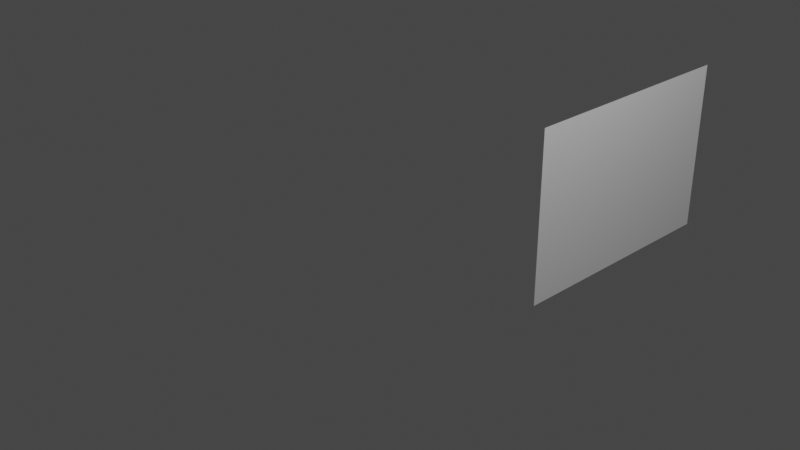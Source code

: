 # Source: facefillscript.blend  (saved by Blender 3.0.42; exported with 4.5.12 LTS)
import bpy
from mathutils import Matrix  # noqa: F401  (used for matrix-valued properties, if any)

bpy.ops.wm.read_factory_settings(use_empty=True)
scene = bpy.context.scene
scene.name = 'Scene'

# ---- collections
col_collection = bpy.data.collections.new('Collection'); scene.collection.children.link(col_collection)

# ---- materials (node trees are filled in below, after node groups)
mat_material = bpy.data.materials.new('Material')
mat_material.alpha_threshold = 0.0
mat_material.use_transparent_shadow = False
mat_material.line_color = (0.0, 0.0, 0.0, 1.0)

# ---- material node trees
mat_material.use_nodes = True; mat_material.node_tree.nodes.clear()
_N = mat_material.node_tree.nodes; _L = mat_material.node_tree.links
n0 = _N.new('ShaderNodeOutputMaterial'); n0.name = 'Material Output'; n0.location = (300, 300)
n1 = _N.new('ShaderNodeBsdfPrincipled'); n1.name = 'Principled BSDF'; n1.location = (10, 300)
n1.distribution = 'GGX'
n1.subsurface_method = 'RANDOM_WALK_SKIN'
n1.inputs[2].default_value = 0.4
n1.inputs[3].default_value = 1.45
n1.inputs[27].default_value = (0.0, 0.0, 0.0, 1.0)
n1.inputs[28].default_value = 1.0
_L.new(n1.outputs[0], n0.inputs[0])
n0.is_active_output = True

# ---- world
world_world = bpy.data.worlds.new('World'); scene.world = world_world
world_world.use_nodes = True; world_world.node_tree.nodes.clear()
_N = world_world.node_tree.nodes; _L = world_world.node_tree.links
n0 = _N.new('ShaderNodeOutputWorld'); n0.name = 'World Output'; n0.location = (300, 300)
n1 = _N.new('ShaderNodeBackground'); n1.name = 'Background'; n1.location = (10, 300)
n1.inputs[0].default_value = (0.05088, 0.05088, 0.05088, 1.0)
_L.new(n1.outputs[0], n0.inputs[0])
n0.is_active_output = True
world_world.color = (0.05088, 0.05088, 0.05088)
world_world.use_sun_shadow = False
world_world.sun_shadow_jitter_overblur = 0.0

# ---- cameras
cam_camera = bpy.data.cameras.new('Camera')
cam_camera.clip_end = 100.0
cam_camera.ortho_scale = 7.314

# ---- lights
light_light = bpy.data.lights.new('Light', 'POINT')
light_light.transmission_factor = 0.0
light_light.energy = 1000.0
light_light.shadow_soft_size = 0.1
light_light.shadow_maximum_resolution = 0.006
light_light.use_absolute_resolution = True

# ---- meshes
me_cube = bpy.data.meshes.new('Cube')
me_cube.from_pydata([(1.0, 1.0, 1.0), (1.0, 1.0, -1.0), (1.0, 3.097, -1.0), (1.0, 3.097, 1.0), (1.0, 2.476, 1.0), (1.0, 2.476, -1.0), (1.0, 1.711, -1.0), (1.0, 1.711, 1.0), (1.0, 3.825, -1.0), (1.0, 3.825, 1.0)], [], [(6, 7, 0, 1), (7, 6, 5, 4), (4, 5, 2, 3), (8, 9, 3, 2)])
_uv = me_cube.uv_layers.new(name='UVMap')
_uv.uv.foreach_set('vector', [0.0, 0.0, 0.0, 0.0, 0.0, 0.0, 0.0, 0.0, 0.0, 0.0, 0.0, 0.0, 0.0, 0.0, 0.0, 0.0, 0.0, 0.0, 0.0, 0.0, 0.0, 0.0, 0.0, 0.0, 0.0, 0.0, 0.0, 0.0, 0.0, 0.0, 0.0, 0.0])
me_cube.materials.append(mat_material)
me_cube.use_remesh_preserve_volume = False
me_cube.use_remesh_preserve_attributes = False
me_cube.use_mirror_vertex_groups = False
me_cube.update()
me_circle = bpy.data.meshes.new('Circle')
me_circle.from_pydata([(0.0, 1.0, 0.0), (-0.1951, 0.9808, 0.0), (-0.3827, 0.9239, 0.0), (-0.5556, 0.8315, 0.0), (-0.7071, 0.7071, 0.0), (-0.8315, 0.5556, 0.0), (-0.9239, 0.3827, 0.0), (-0.9808, 0.1951, 0.0), (-1.0, -4.371e-08, 0.0), (-0.9808, -0.1951, 0.0), (-0.9239, -0.3827, 0.0), (-0.8315, -0.5556, 0.0), (-0.7071, -0.7071, 0.0), (-0.5556, -0.8315, 0.0), (-0.3827, -0.9239, 0.0), (-0.1951, -0.9808, 0.0), (8.742e-08, -1.0, 0.0), (0.1951, -0.9808, 0.0), (0.3827, -0.9239, 0.0), (0.5556, -0.8315, 0.0), (0.7071, -0.7071, 0.0), (0.8315, -0.5556, 0.0), (0.9239, -0.3827, 0.0), (0.9808, -0.1951, 0.0), (1.0, 1.192e-08, 0.0), (0.9808, 0.1951, 0.0), (0.9239, 0.3827, 0.0), (0.8315, 0.5556, 0.0), (0.7071, 0.7071, 0.0), (0.5556, 0.8315, 0.0), (0.3827, 0.9239, 0.0), (0.1951, 0.9808, 0.0), (0.0, 1.811, 0.0), (-0.3533, 1.776, 0.0), (-0.6931, 1.673, 0.0), (-1.006, 1.506, 0.0), (-1.281, 1.281, 0.0), (-1.506, 1.006, 0.0), (-1.673, 0.6931, 0.0), (-1.776, 0.3533, 0.0), (-1.811, -7.917e-08, 0.0), (-1.776, -0.3533, 0.0), (-1.673, -0.6931, 0.0), (-1.506, -1.006, 0.0), (-1.281, -1.281, 0.0), (-1.006, -1.506, 0.0), (-0.6931, -1.673, 0.0), (-0.3533, -1.776, 0.0), (1.583e-07, -1.811, 0.0), (0.3533, -1.776, 0.0), (0.6931, -1.673, 0.0), (1.006, -1.506, 0.0), (1.281, -1.281, 0.0), (1.506, -1.006, 0.0), (1.673, -0.6931, 0.0), (1.776, -0.3533, 0.0), (1.811, 2.16e-08, 0.0), (1.776, 0.3533, 0.0), (1.673, 0.6931, 0.0), (1.506, 1.006, 0.0), (1.281, 1.281, 0.0), (1.006, 1.506, 0.0), (0.6931, 1.673, 0.0), (0.3533, 1.776, 0.0), (-2.473, -4.371e-08, 1.112e-07), (-3.284, -7.917e-08, 1.112e-07), (-2.473, -0.3369, 1.112e-07), (-3.284, -0.3369, 1.112e-07), (-2.466, -0.6671, 1.107e-07), (-3.277, -0.6671, 1.107e-07), (-2.466, 0.3302, 1.107e-07), (-3.277, 0.3302, 1.107e-07), (-2.466, 0.6737, 1.107e-07), (-3.277, 0.6737, 1.107e-07), (-2.466, 1.024, 1.107e-07), (-3.277, 1.024, 1.107e-07), (-2.466, 1.361, 1.107e-07), (-3.277, 1.361, 1.107e-07), (-2.94, -0.9949, -0.4056), (-2.94, -0.9949, 0.4056), (-2.94, -1.167, -0.4056), (-2.94, -1.167, 0.4056), (-2.94, -1.371, -0.4056), (-2.94, -1.371, 0.4056), (-2.94, -1.569, -0.4056), (-2.94, -1.569, 0.4056), (-2.94, -1.748, -0.4056), (-2.94, -1.748, 0.4056), (-2.94, -1.92, -0.4056), (-2.94, -1.92, 0.4056)], [], [(13, 45, 44, 12), (18, 50, 49, 17), (31, 63, 62, 30), (12, 44, 43, 11), (17, 49, 48, 16), (30, 62, 61, 29), (11, 43, 42, 10), (16, 48, 47, 15), (29, 61, 60, 28), (10, 42, 41, 9), (46, 14, 15, 47), (59, 27, 28, 60), (9, 41, 40, 8), (27, 59, 58, 26), (8, 40, 39, 7), (26, 58, 57, 25), (7, 39, 38, 6), (25, 57, 56, 24), (6, 38, 37, 5), (24, 56, 55, 23), (5, 37, 36, 4), (23, 55, 54, 22), (4, 36, 35, 3), (22, 54, 53, 21), (3, 35, 34, 2), (21, 53, 52, 20), (2, 34, 33, 1), (20, 52, 51, 19), (32, 0, 1, 33), (76, 77, 75, 74), (19, 51, 50, 18), (0, 32, 63, 31), (74, 75, 73, 72), (72, 73, 71, 70), (70, 71, 65, 64), (64, 65, 67, 66), (69, 68, 66, 67), (88, 89, 87, 86), (86, 87, 85, 84), (84, 85, 83, 82), (82, 83, 81, 80), (80, 81, 79, 78)])
_uv = me_circle.uv_layers.new(name='UVMap')
_uv.uv.foreach_set('vector', [0.0, 0.0, 0.0, 0.0, 0.0, 0.0, 0.0, 0.0, 0.0, 0.0, 0.0, 0.0, 0.0, 0.0, 0.0, 0.0, 0.0, 0.0, 0.0, 0.0, 0.0, 0.0, 0.0, 0.0, 0.0, 0.0, 0.0, 0.0, 0.0, 0.0, 0.0, 0.0, 0.0, 0.0, 0.0, 0.0, 0.0, 0.0, 0.0, 0.0, 0.0, 0.0, 0.0, 0.0, 0.0, 0.0, 0.0, 0.0, 0.0, 0.0, 0.0, 0.0, 0.0, 0.0, 0.0, 0.0, 0.0, 0.0, 0.0, 0.0, 0.0, 0.0, 0.0, 0.0, 0.0, 0.0, 0.0, 0.0, 0.0, 0.0, 0.0, 0.0, 0.0, 0.0, 0.0, 0.0, 0.0, 0.0, 0.0, 0.0, 0.0, 0.0, 0.0, 0.0, 0.0, 0.0, 0.0, 0.0, 0.0, 0.0, 0.0, 0.0, 0.0, 0.0, 0.0, 0.0, 0.0, 0.0, 0.0, 0.0, 0.0, 0.0, 0.0, 0.0, 0.0, 0.0, 0.0, 0.0, 0.0, 0.0, 0.0, 0.0, 0.0, 0.0, 0.0, 0.0, 0.0, 0.0, 0.0, 0.0, 0.0, 0.0, 0.0, 0.0, 0.0, 0.0, 0.0, 0.0, 0.0, 0.0, 0.0, 0.0, 0.0, 0.0, 0.0, 0.0, 0.0, 0.0, 0.0, 0.0, 0.0, 0.0, 0.0, 0.0, 0.0, 0.0, 0.0, 0.0, 0.0, 0.0, 0.0, 0.0, 0.0, 0.0, 0.0, 0.0, 0.0, 0.0, 0.0, 0.0, 0.0, 0.0, 0.0, 0.0, 0.0, 0.0, 0.0, 0.0, 0.0, 0.0, 0.0, 0.0, 0.0, 0.0, 0.0, 0.0, 0.0, 0.0, 0.0, 0.0, 0.0, 0.0, 0.0, 0.0, 0.0, 0.0, 0.0, 0.0, 0.0, 0.0, 0.0, 0.0, 0.0, 0.0, 0.0, 0.0, 0.0, 0.0, 0.0, 0.0, 0.0, 0.0, 0.0, 0.0, 0.0, 0.0, 0.0, 0.0, 0.0, 0.0, 0.0, 0.0, 0.0, 0.0, 0.0, 0.0, 0.0, 0.0, 0.0, 0.0, 0.0, 0.0, 0.0, 0.0, 0.0, 0.0, 0.0, 0.0, 0.0, 0.0, 0.0, 0.0, 0.0, 0.0, 0.0, 0.0, 0.0, 0.0, 0.0, 0.0, 0.0, 0.0, 0.0, 0.0, 0.0, 0.0, 0.0, 0.0, 0.0, 0.0, 0.0, 0.0, 0.0, 0.0, 0.0, 0.0, 0.0, 0.0, 0.0, 0.0, 0.0, 0.0, 0.0, 0.0, 0.0, 0.0, 0.0, 0.0, 0.0, 0.0, 0.0, 0.0, 0.0, 0.0, 0.0, 0.0, 0.0, 0.0, 0.0, 0.0, 0.0, 0.0, 0.0, 0.0, 0.0, 0.0, 0.0, 0.0, 0.0, 0.0, 0.0, 0.0, 0.0, 0.0, 0.0, 0.0, 0.0, 0.0, 0.0, 0.0, 0.0, 0.0, 0.0, 0.0, 0.0, 0.0, 0.0, 0.0, 0.0, 0.0, 0.0, 0.0, 0.0, 0.0, 0.0, 0.0, 0.0, 0.0, 0.0, 0.0, 0.0, 0.0, 0.0, 0.0, 0.0, 0.0, 0.0, 0.0, 0.0, 0.0, 0.0, 0.0, 0.0, 0.0, 0.0, 0.0])
me_circle.use_remesh_fix_poles = True
me_circle.use_remesh_preserve_attributes = False
me_circle.update()
me_circle_001 = bpy.data.meshes.new('Circle.001')
me_circle_001.from_pydata([(0.0, 1.0, 0.0), (-0.1951, 0.9808, 0.0), (-0.3827, 0.9239, 0.0), (-0.5556, 0.8315, 0.0), (-0.7071, 0.7071, 0.0), (-0.8315, 0.5556, 0.0), (-0.9239, 0.3827, 0.0), (-0.9808, 0.1951, 0.0), (-1.0, -4.371e-08, 0.0), (-0.9808, -0.1951, 0.0), (-0.9239, -0.3827, 0.0), (-0.8315, -0.5556, 0.0), (-0.7071, -0.7071, 0.0), (-0.5556, -0.8315, 0.0), (-0.3827, -0.9239, 0.0), (-0.1951, -0.9808, 0.0), (8.742e-08, -1.0, 0.0), (8.196e-08, -0.875, 0.0), (7.649e-08, -0.75, 0.0), (7.103e-08, -0.625, 0.0), (6.557e-08, -0.5, 0.0), (6.01e-08, -0.375, 0.0), (5.464e-08, -0.25, 0.0), (4.918e-08, -0.125, 0.0), (4.371e-08, 0.0, 0.0), (3.825e-08, 0.125, 0.0), (3.278e-08, 0.25, 0.0), (2.732e-08, 0.375, 0.0), (2.186e-08, 0.5, 0.0), (1.639e-08, 0.625, 0.0), (1.093e-08, 0.75, 0.0), (5.464e-09, 0.875, 0.0)], [(1, 0), (2, 1), (3, 2), (4, 3), (5, 4), (6, 5), (7, 6), (8, 7), (9, 8), (10, 9), (11, 10), (12, 11), (13, 12), (14, 13), (15, 14), (16, 15), (18, 17), (19, 18), (20, 19), (21, 20), (22, 21), (23, 22), (24, 23), (25, 24), (26, 25), (27, 26), (28, 27), (29, 28), (30, 29), (31, 30), (0, 31), (17, 16)], [])
_uv = me_circle_001.uv_layers.new(name='UVMap')
_uv.uv.foreach_set('vector', [])
me_circle_001.use_remesh_fix_poles = True
me_circle_001.use_remesh_preserve_attributes = False
me_circle_001.update()

# ---- objects
ob_cube = bpy.data.objects.new('Cube', me_cube)
ob_light = bpy.data.objects.new('Light', light_light)
ob_camera = bpy.data.objects.new('Camera', cam_camera)
ob_circle = bpy.data.objects.new('Circle', me_circle)
ob_circle_001 = bpy.data.objects.new('Circle.001', me_circle_001)

# ---- transforms, parenting, visibility, modifiers, constraints
ob_cube.location = (0.0, 0.0, 0.0)
ob_cube.lock_rotations_4d = False
ob_cube.empty_display_type = 'ARROWS'
ob_cube.lineart.crease_threshold = 0.0
ob_light.location = (4.076, 1.005, 5.904)
ob_light.rotation_euler = (0.6503, 0.05522, 1.866)
ob_light.lock_rotations_4d = False
ob_light.empty_display_type = 'ARROWS'
ob_light.color = (0.0, 0.0, 0.0, 0.0)
ob_light.lineart.crease_threshold = 0.0
ob_camera.location = (7.359, -6.926, 4.958)
ob_camera.rotation_euler = (1.109, 0.0, 0.8149)
ob_camera.lock_rotations_4d = False
ob_camera.empty_display_type = 'ARROWS'
ob_camera.color = (0.0, 0.0, 0.0, 0.0)
ob_camera.display_type = 'WIRE'
ob_camera.lineart.crease_threshold = 0.0
ob_circle.location = (1.813e-15, 4.686, 8.165)
ob_circle.rotation_euler = (-0.0, 1.571, 0.0)
ob_circle_001.location = (6.454e-16, 1.121, 2.907)
ob_circle_001.rotation_euler = (-0.0, 1.571, 0.0)

# ---- collection membership
col_collection.objects.link(ob_cube)
col_collection.objects.link(ob_light)
col_collection.objects.link(ob_camera)
col_collection.objects.link(ob_circle)
col_collection.objects.link(ob_circle_001)

# ---- scene / render settings (as saved in the file)
scene.camera = ob_camera
scene.frame_start = 1; scene.frame_end = 250; scene.frame_set(1)
scene.render.engine = 'BLENDER_EEVEE_NEXT'
scene.cycles.use_denoising = False
scene.cycles.samples = 128
scene.cycles.sampling_pattern = 'TABULATED_SOBOL'
scene.cycles.use_adaptive_sampling = False
scene.cycles.use_light_tree = False
scene.view_settings.view_transform = 'Filmic'
bpy.context.view_layer.update()
